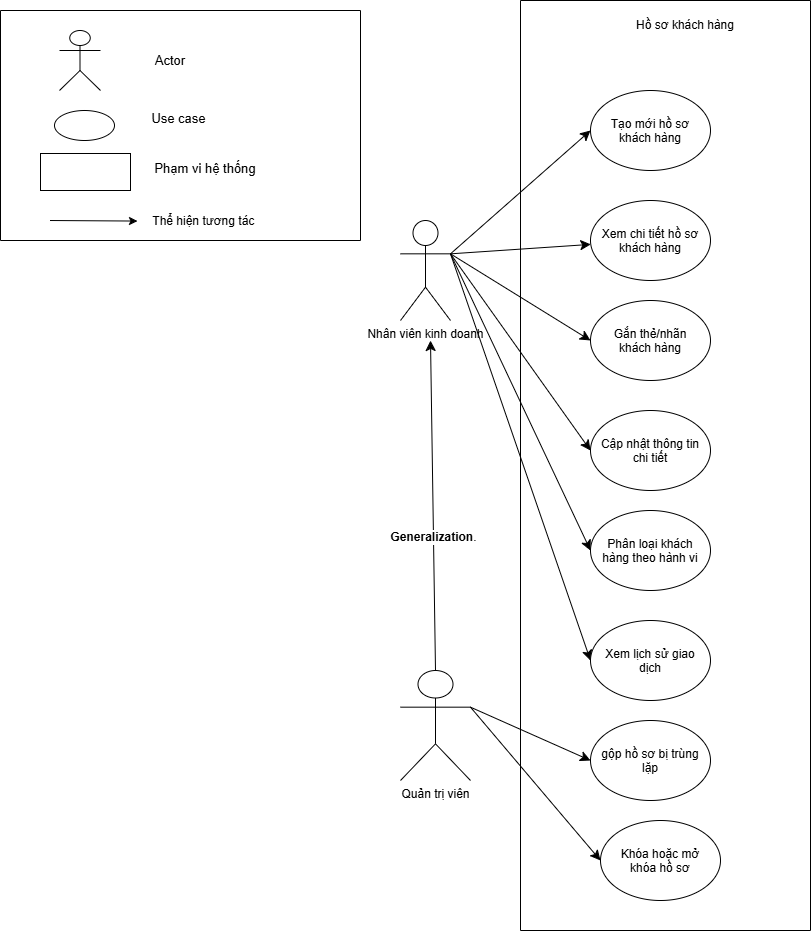

The diagram above was exported from draw.io. Its source (the exported page's mxGraphModel, read from the mxfile embedded in the PNG):
<mxGraphModel dx="2830" dy="1225" grid="1" gridSize="10" guides="1" tooltips="1" connect="1" arrows="1" fold="1" page="1" pageScale="1" pageWidth="827" pageHeight="1169" math="0" shadow="0">
  <root>
    <mxCell id="0" />
    <mxCell id="1" parent="0" />
    <mxCell id="kjc4SGUlkOCAjfmfj7N8-15" edge="1" parent="1" source="kjc4SGUlkOCAjfmfj7N8-1" style="edgeStyle=none;curved=1;rounded=0;orthogonalLoop=1;jettySize=auto;html=1;exitX=1;exitY=0.3333333333333333;exitDx=0;exitDy=0;exitPerimeter=0;fontSize=12;startSize=8;endSize=8;" target="kjc4SGUlkOCAjfmfj7N8-4">
      <mxGeometry relative="1" as="geometry" />
    </mxCell>
    <mxCell id="kjc4SGUlkOCAjfmfj7N8-16" edge="1" parent="1" source="kjc4SGUlkOCAjfmfj7N8-1" style="edgeStyle=none;curved=1;rounded=0;orthogonalLoop=1;jettySize=auto;html=1;exitX=1;exitY=0.3333333333333333;exitDx=0;exitDy=0;exitPerimeter=0;entryX=0;entryY=0.5;entryDx=0;entryDy=0;fontSize=12;startSize=8;endSize=8;" target="kjc4SGUlkOCAjfmfj7N8-5">
      <mxGeometry relative="1" as="geometry" />
    </mxCell>
    <mxCell id="kjc4SGUlkOCAjfmfj7N8-17" edge="1" parent="1" source="kjc4SGUlkOCAjfmfj7N8-1" style="edgeStyle=none;curved=1;rounded=0;orthogonalLoop=1;jettySize=auto;html=1;exitX=1;exitY=0.3333333333333333;exitDx=0;exitDy=0;exitPerimeter=0;entryX=0;entryY=0.5;entryDx=0;entryDy=0;fontSize=12;startSize=8;endSize=8;" target="kjc4SGUlkOCAjfmfj7N8-8">
      <mxGeometry relative="1" as="geometry" />
    </mxCell>
    <mxCell id="kjc4SGUlkOCAjfmfj7N8-18" edge="1" parent="1" source="kjc4SGUlkOCAjfmfj7N8-1" style="edgeStyle=none;curved=1;rounded=0;orthogonalLoop=1;jettySize=auto;html=1;exitX=1;exitY=0.3333333333333333;exitDx=0;exitDy=0;exitPerimeter=0;entryX=0;entryY=0.5;entryDx=0;entryDy=0;fontSize=12;startSize=8;endSize=8;" target="kjc4SGUlkOCAjfmfj7N8-9">
      <mxGeometry relative="1" as="geometry" />
    </mxCell>
    <mxCell id="kjc4SGUlkOCAjfmfj7N8-19" edge="1" parent="1" source="kjc4SGUlkOCAjfmfj7N8-1" style="edgeStyle=none;curved=1;rounded=0;orthogonalLoop=1;jettySize=auto;html=1;exitX=1;exitY=0.3333333333333333;exitDx=0;exitDy=0;exitPerimeter=0;entryX=0;entryY=0.5;entryDx=0;entryDy=0;fontSize=12;startSize=8;endSize=8;" target="kjc4SGUlkOCAjfmfj7N8-10">
      <mxGeometry relative="1" as="geometry" />
    </mxCell>
    <mxCell id="kjc4SGUlkOCAjfmfj7N8-1" parent="1" style="shape=umlActor;verticalLabelPosition=bottom;verticalAlign=top;html=1;outlineConnect=0;" value="Nhân viên kinh doanh" vertex="1">
      <mxGeometry height="100" width="50" x="320" y="580" as="geometry" />
    </mxCell>
    <mxCell id="kjc4SGUlkOCAjfmfj7N8-7" parent="1" style="swimlane;startSize=0;" value="" vertex="1">
      <mxGeometry height="930" width="290" x="440" y="360" as="geometry" />
    </mxCell>
    <mxCell id="kjc4SGUlkOCAjfmfj7N8-3" parent="kjc4SGUlkOCAjfmfj7N8-7" style="ellipse;whiteSpace=wrap;html=1;shapeInside=1;" value="Tạo mới hồ sơ khách hàng" vertex="1">
      <mxGeometry height="80" width="120" x="70" y="90" as="geometry" />
    </mxCell>
    <mxCell id="kjc4SGUlkOCAjfmfj7N8-4" parent="kjc4SGUlkOCAjfmfj7N8-7" style="ellipse;whiteSpace=wrap;html=1;shapeInside=1;" value="Xem chi tiết hồ sơ khách hàng" vertex="1">
      <mxGeometry height="80" width="120" x="70" y="200" as="geometry" />
    </mxCell>
    <mxCell id="kjc4SGUlkOCAjfmfj7N8-5" parent="kjc4SGUlkOCAjfmfj7N8-7" style="ellipse;whiteSpace=wrap;html=1;shapeInside=1;" value="Gắn thẻ/nhãn khách hàng&lt;div&gt;&lt;br/&gt;&lt;/div&gt;" vertex="1">
      <mxGeometry height="80" width="120" x="70" y="300" as="geometry" />
    </mxCell>
    <mxCell id="kjc4SGUlkOCAjfmfj7N8-8" parent="kjc4SGUlkOCAjfmfj7N8-7" style="ellipse;whiteSpace=wrap;html=1;shapeInside=1;" value="Cập nhật thông tin chi tiết&lt;div&gt;&lt;br/&gt;&lt;/div&gt;" vertex="1">
      <mxGeometry height="80" width="120" x="70" y="410" as="geometry" />
    </mxCell>
    <mxCell id="kjc4SGUlkOCAjfmfj7N8-9" parent="kjc4SGUlkOCAjfmfj7N8-7" style="ellipse;whiteSpace=wrap;html=1;shapeInside=1;" value="Phân loại khách hàng theo hành vi&lt;div&gt;&lt;br/&gt;&lt;/div&gt;" vertex="1">
      <mxGeometry height="80" width="120" x="70" y="510" as="geometry" />
    </mxCell>
    <mxCell id="kjc4SGUlkOCAjfmfj7N8-10" parent="kjc4SGUlkOCAjfmfj7N8-7" style="ellipse;whiteSpace=wrap;html=1;shapeInside=1;" value="Xem lịch sử giao dịch&lt;div&gt;&lt;br/&gt;&lt;/div&gt;" vertex="1">
      <mxGeometry height="80" width="120" x="70" y="620" as="geometry" />
    </mxCell>
    <mxCell id="kjc4SGUlkOCAjfmfj7N8-11" parent="kjc4SGUlkOCAjfmfj7N8-7" style="ellipse;whiteSpace=wrap;html=1;shapeInside=1;" value="&lt;br&gt;gộp hồ sơ bị trùng lặp&lt;div&gt;&lt;br/&gt;&lt;/div&gt;" vertex="1">
      <mxGeometry height="80" width="120" x="70" y="720" as="geometry" />
    </mxCell>
    <mxCell id="kjc4SGUlkOCAjfmfj7N8-12" parent="kjc4SGUlkOCAjfmfj7N8-7" style="ellipse;whiteSpace=wrap;html=1;shapeInside=1;" value="Khóa hoặc mở khóa hồ sơ&lt;br&gt;&lt;div&gt;&lt;br/&gt;&lt;/div&gt;" vertex="1">
      <mxGeometry height="80" width="120" x="80" y="820" as="geometry" />
    </mxCell>
    <mxCell id="kjc4SGUlkOCAjfmfj7N8-25" parent="kjc4SGUlkOCAjfmfj7N8-7" style="text;html=1;whiteSpace=wrap;strokeColor=none;fillColor=none;align=center;verticalAlign=middle;rounded=0;" value="Hồ sơ khách hàng" vertex="1">
      <mxGeometry height="30" width="150" x="90" y="10" as="geometry" />
    </mxCell>
    <mxCell id="kjc4SGUlkOCAjfmfj7N8-14" edge="1" parent="1" source="kjc4SGUlkOCAjfmfj7N8-1" style="endArrow=classic;html=1;rounded=0;fontSize=12;startSize=8;endSize=8;curved=1;entryX=0;entryY=0.5;entryDx=0;entryDy=0;exitX=1;exitY=0.3333333333333333;exitDx=0;exitDy=0;exitPerimeter=0;" target="kjc4SGUlkOCAjfmfj7N8-3" value="">
      <mxGeometry height="50" relative="1" width="50" as="geometry">
        <mxPoint x="500" y="810" as="sourcePoint" />
        <mxPoint x="550" y="760" as="targetPoint" />
      </mxGeometry>
    </mxCell>
    <mxCell id="kjc4SGUlkOCAjfmfj7N8-23" edge="1" parent="1" source="kjc4SGUlkOCAjfmfj7N8-22" style="edgeStyle=none;curved=1;rounded=0;orthogonalLoop=1;jettySize=auto;html=1;exitX=1;exitY=0.3333333333333333;exitDx=0;exitDy=0;exitPerimeter=0;entryX=0;entryY=0.5;entryDx=0;entryDy=0;fontSize=12;startSize=8;endSize=8;" target="kjc4SGUlkOCAjfmfj7N8-11">
      <mxGeometry relative="1" as="geometry" />
    </mxCell>
    <mxCell id="kjc4SGUlkOCAjfmfj7N8-24" edge="1" parent="1" source="kjc4SGUlkOCAjfmfj7N8-22" style="edgeStyle=none;curved=1;rounded=0;orthogonalLoop=1;jettySize=auto;html=1;exitX=1;exitY=0.3333333333333333;exitDx=0;exitDy=0;exitPerimeter=0;entryX=0;entryY=0.5;entryDx=0;entryDy=0;fontSize=12;startSize=8;endSize=8;" target="kjc4SGUlkOCAjfmfj7N8-12">
      <mxGeometry relative="1" as="geometry" />
    </mxCell>
    <mxCell id="kjc4SGUlkOCAjfmfj7N8-27" edge="1" parent="1" source="kjc4SGUlkOCAjfmfj7N8-22" style="edgeStyle=none;curved=1;rounded=0;orthogonalLoop=1;jettySize=auto;html=1;exitX=0.5;exitY=0;exitDx=0;exitDy=0;exitPerimeter=0;fontSize=12;startSize=8;endSize=8;">
      <mxGeometry relative="1" as="geometry">
        <mxPoint x="350" y="700" as="targetPoint" />
      </mxGeometry>
    </mxCell>
    <mxCell id="kjc4SGUlkOCAjfmfj7N8-28" connectable="0" parent="kjc4SGUlkOCAjfmfj7N8-27" style="edgeLabel;html=1;align=center;verticalAlign=middle;resizable=0;points=[];fontSize=12;" value="&lt;b&gt;Generalization&lt;/b&gt;." vertex="1">
      <mxGeometry relative="1" x="-0.1875" as="geometry">
        <mxPoint as="offset" />
      </mxGeometry>
    </mxCell>
    <mxCell id="kjc4SGUlkOCAjfmfj7N8-22" parent="1" style="shape=umlActor;verticalLabelPosition=bottom;verticalAlign=top;html=1;outlineConnect=0;" value="Quản trị viên" vertex="1">
      <mxGeometry height="110" width="70" x="320" y="1030" as="geometry" />
    </mxCell>
    <mxCell id="7i9MGBAM4TiRTrSWopsb-1" parent="1" style="swimlane;startSize=0;" value="" vertex="1">
      <mxGeometry height="230" width="360" x="-80" y="370" as="geometry" />
    </mxCell>
    <mxCell id="7i9MGBAM4TiRTrSWopsb-3" parent="7i9MGBAM4TiRTrSWopsb-1" style="shape=umlActor;verticalLabelPosition=bottom;verticalAlign=top;html=1;outlineConnect=0;" value="" vertex="1">
      <mxGeometry height="60" width="41" x="59" y="20" as="geometry" />
    </mxCell>
    <mxCell id="7i9MGBAM4TiRTrSWopsb-4" parent="7i9MGBAM4TiRTrSWopsb-1" style="ellipse;whiteSpace=wrap;html=1;shapeInside=1;" value="" vertex="1">
      <mxGeometry height="30" width="60" x="54" y="100" as="geometry" />
    </mxCell>
    <mxCell id="7i9MGBAM4TiRTrSWopsb-5" parent="7i9MGBAM4TiRTrSWopsb-1" style="text;html=1;whiteSpace=wrap;strokeColor=none;fillColor=none;align=center;verticalAlign=middle;rounded=0;fontSize=13;" value="Actor" vertex="1">
      <mxGeometry height="45" width="60" x="140" y="27.5" as="geometry" />
    </mxCell>
    <mxCell id="7i9MGBAM4TiRTrSWopsb-6" parent="7i9MGBAM4TiRTrSWopsb-1" style="rounded=0;whiteSpace=wrap;html=1;" value="" vertex="1">
      <mxGeometry height="37" width="90" x="40" y="143" as="geometry" />
    </mxCell>
    <mxCell id="7i9MGBAM4TiRTrSWopsb-7" parent="7i9MGBAM4TiRTrSWopsb-1" style="text;html=1;whiteSpace=wrap;strokeColor=none;fillColor=none;align=center;verticalAlign=middle;rounded=0;fontSize=13;" value="Phạm vi hệ thống" vertex="1">
      <mxGeometry height="30" width="150" x="130" y="143" as="geometry" />
    </mxCell>
    <mxCell id="7i9MGBAM4TiRTrSWopsb-9" parent="7i9MGBAM4TiRTrSWopsb-1" style="text;html=1;whiteSpace=wrap;strokeColor=none;fillColor=none;align=center;verticalAlign=middle;rounded=0;fontSize=13;" value="Use case" vertex="1">
      <mxGeometry height="45" width="122.5" x="117.5" y="85" as="geometry" />
    </mxCell>
    <mxCell id="7i9MGBAM4TiRTrSWopsb-10" edge="1" parent="7i9MGBAM4TiRTrSWopsb-1" style="endArrow=classic;html=1;rounded=0;" target="7i9MGBAM4TiRTrSWopsb-11" value="">
      <mxGeometry height="50" relative="1" width="50" as="geometry">
        <mxPoint x="49.5" y="210" as="sourcePoint" />
        <mxPoint x="109.5" y="211" as="targetPoint" />
      </mxGeometry>
    </mxCell>
    <mxCell id="7i9MGBAM4TiRTrSWopsb-11" parent="7i9MGBAM4TiRTrSWopsb-1" style="text;html=1;whiteSpace=wrap;strokeColor=none;fillColor=none;align=center;verticalAlign=middle;rounded=0;" value="Thể hiện tương tác&amp;nbsp;" vertex="1">
      <mxGeometry height="30" width="136" x="137" y="196" as="geometry" />
    </mxCell>
  </root>
</mxGraphModel>